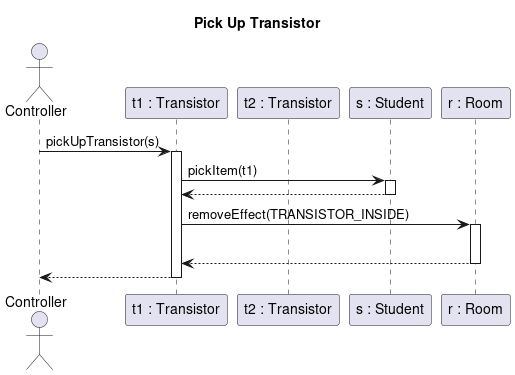

The diagram above was rendered by PlantUML. Its source (embedded in the PNG):
@startuml pick_up_transistor
title Pick Up Transistor

actor Controller as c order 10
participant "t1 : Transistor" as Transistor order 30
participant "s : Student" as Student order 41
participant "t2 : Transistor" as Transistor2 order 40
participant "r : Room" as Room order 50

c -> Transistor : pickUpTransistor(s)
activate Transistor

    Transistor -> Student : pickItem(t1)
    activate Student
        Transistor <-- Student
    deactivate Student
                Transistor -> Room: removeEffect(TRANSISTOR_INSIDE)

                    activate Room
                        ' Room -> Room: Move(s)

                    |||
                    Transistor <-- Room
                    deactivate Room

    c <-- Transistor
deactivate Transistor




@enduml